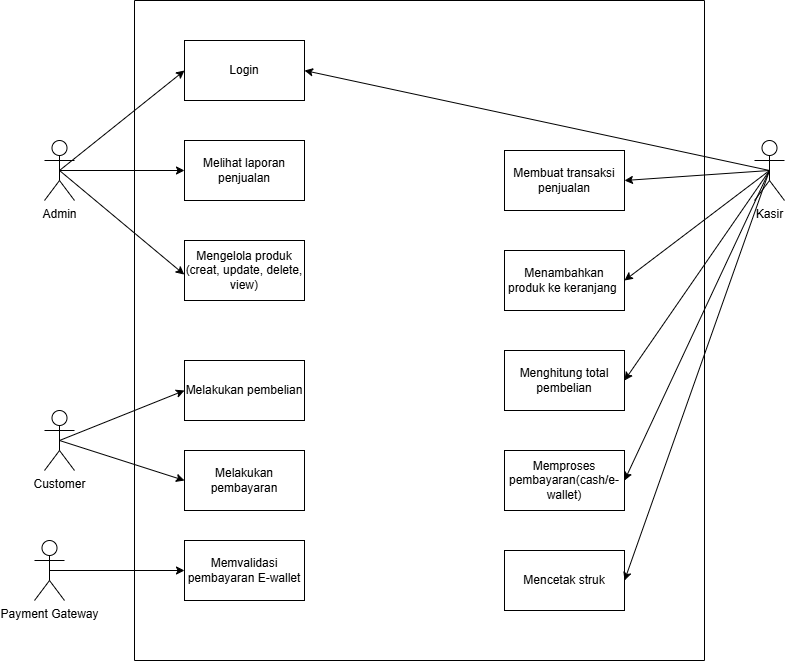

The diagram above was exported from draw.io. Its source (the exported page's mxGraphModel, read from the mxfile embedded in the PNG):
<mxGraphModel dx="1367" dy="688" grid="1" gridSize="10" guides="1" tooltips="1" connect="1" arrows="1" fold="1" page="1" pageScale="1" pageWidth="850" pageHeight="1100" math="0" shadow="0">
  <root>
    <mxCell id="0" />
    <mxCell id="1" parent="0" />
    <mxCell id="qF9JnsMIISQBr048Yy6v-1" value="Login" style="rounded=0;whiteSpace=wrap;html=1;" vertex="1" parent="1">
      <mxGeometry x="190" y="110" width="120" height="60" as="geometry" />
    </mxCell>
    <mxCell id="qF9JnsMIISQBr048Yy6v-2" value="Melihat laporan penjualan" style="rounded=0;whiteSpace=wrap;html=1;" vertex="1" parent="1">
      <mxGeometry x="190" y="210" width="120" height="60" as="geometry" />
    </mxCell>
    <mxCell id="qF9JnsMIISQBr048Yy6v-3" value="Mengelola produk&lt;div&gt;(creat, update, delete, view)&lt;/div&gt;" style="rounded=0;whiteSpace=wrap;html=1;" vertex="1" parent="1">
      <mxGeometry x="190" y="310" width="120" height="60" as="geometry" />
    </mxCell>
    <mxCell id="qF9JnsMIISQBr048Yy6v-4" value="Membuat transaksi penjualan" style="rounded=0;whiteSpace=wrap;html=1;" vertex="1" parent="1">
      <mxGeometry x="510" y="220" width="120" height="60" as="geometry" />
    </mxCell>
    <mxCell id="qF9JnsMIISQBr048Yy6v-5" value="Menambahkan produk ke keranjang&lt;span style=&quot;color: rgba(0, 0, 0, 0); font-family: monospace; font-size: 0px; text-align: start; text-wrap-mode: nowrap;&quot;&gt;%3CmxGraphModel%3E%3Croot%3E%3CmxCell%20id%3D%220%22%2F%3E%3CmxCell%20id%3D%221%22%20parent%3D%220%22%2F%3E%3CmxCell%20id%3D%222%22%20value%3D%22Membuat%20transaksi%20penjualan%22%20style%3D%22rounded%3D0%3BwhiteSpace%3Dwrap%3Bhtml%3D1%3B%22%20vertex%3D%221%22%20parent%3D%221%22%3E%3CmxGeometry%20x%3D%22510%22%20y%3D%22110%22%20width%3D%22120%22%20height%3D%2260%22%20as%3D%22geometry%22%2F%3E%3C%2FmxCell%3E%3C%2Froot%3E%3C%2FmxGraphModel%3E&lt;/span&gt;&amp;nbsp;" style="rounded=0;whiteSpace=wrap;html=1;" vertex="1" parent="1">
      <mxGeometry x="510" y="320" width="120" height="60" as="geometry" />
    </mxCell>
    <mxCell id="qF9JnsMIISQBr048Yy6v-6" value="Menghitung total pembelian" style="rounded=0;whiteSpace=wrap;html=1;" vertex="1" parent="1">
      <mxGeometry x="510" y="420" width="120" height="60" as="geometry" />
    </mxCell>
    <mxCell id="qF9JnsMIISQBr048Yy6v-7" value="Memproses pembayaran(cash/e-wallet)" style="rounded=0;whiteSpace=wrap;html=1;" vertex="1" parent="1">
      <mxGeometry x="510" y="520" width="120" height="60" as="geometry" />
    </mxCell>
    <mxCell id="qF9JnsMIISQBr048Yy6v-8" value="Mencetak struk" style="rounded=0;whiteSpace=wrap;html=1;" vertex="1" parent="1">
      <mxGeometry x="510" y="620" width="120" height="60" as="geometry" />
    </mxCell>
    <mxCell id="qF9JnsMIISQBr048Yy6v-9" value="Melakukan pembelian" style="rounded=0;whiteSpace=wrap;html=1;" vertex="1" parent="1">
      <mxGeometry x="190" y="430" width="120" height="60" as="geometry" />
    </mxCell>
    <mxCell id="qF9JnsMIISQBr048Yy6v-10" value="Melakukan pembayaran" style="rounded=0;whiteSpace=wrap;html=1;" vertex="1" parent="1">
      <mxGeometry x="190" y="520" width="120" height="60" as="geometry" />
    </mxCell>
    <mxCell id="qF9JnsMIISQBr048Yy6v-11" value="Memvalidasi pembayaran E-wallet" style="rounded=0;whiteSpace=wrap;html=1;" vertex="1" parent="1">
      <mxGeometry x="190" y="610" width="120" height="60" as="geometry" />
    </mxCell>
    <mxCell id="qF9JnsMIISQBr048Yy6v-12" value="Payment Gateway" style="shape=umlActor;verticalLabelPosition=bottom;verticalAlign=top;html=1;outlineConnect=0;" vertex="1" parent="1">
      <mxGeometry x="40" y="610" width="30" height="60" as="geometry" />
    </mxCell>
    <mxCell id="qF9JnsMIISQBr048Yy6v-13" value="" style="endArrow=classic;html=1;rounded=0;exitX=0.5;exitY=0.5;exitDx=0;exitDy=0;exitPerimeter=0;entryX=0;entryY=0.5;entryDx=0;entryDy=0;" edge="1" parent="1" source="qF9JnsMIISQBr048Yy6v-12" target="qF9JnsMIISQBr048Yy6v-11">
      <mxGeometry width="50" height="50" relative="1" as="geometry">
        <mxPoint x="130" y="640" as="sourcePoint" />
        <mxPoint x="180" y="590" as="targetPoint" />
      </mxGeometry>
    </mxCell>
    <mxCell id="qF9JnsMIISQBr048Yy6v-14" value="Customer" style="shape=umlActor;verticalLabelPosition=bottom;verticalAlign=top;html=1;outlineConnect=0;" vertex="1" parent="1">
      <mxGeometry x="50" y="480" width="30" height="60" as="geometry" />
    </mxCell>
    <mxCell id="qF9JnsMIISQBr048Yy6v-17" value="" style="endArrow=classic;html=1;rounded=0;exitX=0.5;exitY=0.5;exitDx=0;exitDy=0;exitPerimeter=0;entryX=0;entryY=0.5;entryDx=0;entryDy=0;" edge="1" parent="1" source="qF9JnsMIISQBr048Yy6v-14" target="qF9JnsMIISQBr048Yy6v-9">
      <mxGeometry width="50" height="50" relative="1" as="geometry">
        <mxPoint x="150" y="530" as="sourcePoint" />
        <mxPoint x="200" y="480" as="targetPoint" />
      </mxGeometry>
    </mxCell>
    <mxCell id="qF9JnsMIISQBr048Yy6v-18" value="" style="endArrow=classic;html=1;rounded=0;exitX=0.5;exitY=0.5;exitDx=0;exitDy=0;exitPerimeter=0;entryX=0;entryY=0.5;entryDx=0;entryDy=0;" edge="1" parent="1" source="qF9JnsMIISQBr048Yy6v-14" target="qF9JnsMIISQBr048Yy6v-10">
      <mxGeometry width="50" height="50" relative="1" as="geometry">
        <mxPoint x="75" y="510" as="sourcePoint" />
        <mxPoint x="200" y="470" as="targetPoint" />
      </mxGeometry>
    </mxCell>
    <mxCell id="qF9JnsMIISQBr048Yy6v-19" value="Admin" style="shape=umlActor;verticalLabelPosition=bottom;verticalAlign=top;html=1;outlineConnect=0;" vertex="1" parent="1">
      <mxGeometry x="50" y="210" width="30" height="60" as="geometry" />
    </mxCell>
    <mxCell id="qF9JnsMIISQBr048Yy6v-22" value="" style="endArrow=classic;html=1;rounded=0;exitX=0.5;exitY=0.5;exitDx=0;exitDy=0;exitPerimeter=0;entryX=0;entryY=0.5;entryDx=0;entryDy=0;" edge="1" parent="1" source="qF9JnsMIISQBr048Yy6v-19" target="qF9JnsMIISQBr048Yy6v-1">
      <mxGeometry width="50" height="50" relative="1" as="geometry">
        <mxPoint x="140" y="230" as="sourcePoint" />
        <mxPoint x="190" y="180" as="targetPoint" />
      </mxGeometry>
    </mxCell>
    <mxCell id="qF9JnsMIISQBr048Yy6v-23" value="" style="endArrow=classic;html=1;rounded=0;entryX=0;entryY=0.5;entryDx=0;entryDy=0;exitX=0.5;exitY=0.5;exitDx=0;exitDy=0;exitPerimeter=0;" edge="1" parent="1" source="qF9JnsMIISQBr048Yy6v-19" target="qF9JnsMIISQBr048Yy6v-2">
      <mxGeometry width="50" height="50" relative="1" as="geometry">
        <mxPoint x="110" y="330" as="sourcePoint" />
        <mxPoint x="235" y="230" as="targetPoint" />
      </mxGeometry>
    </mxCell>
    <mxCell id="qF9JnsMIISQBr048Yy6v-24" value="" style="endArrow=classic;html=1;rounded=0;exitX=0.5;exitY=0.5;exitDx=0;exitDy=0;exitPerimeter=0;entryX=-0.002;entryY=0.568;entryDx=0;entryDy=0;entryPerimeter=0;" edge="1" parent="1" source="qF9JnsMIISQBr048Yy6v-19" target="qF9JnsMIISQBr048Yy6v-3">
      <mxGeometry width="50" height="50" relative="1" as="geometry">
        <mxPoint x="140" y="370" as="sourcePoint" />
        <mxPoint x="265" y="270" as="targetPoint" />
      </mxGeometry>
    </mxCell>
    <mxCell id="qF9JnsMIISQBr048Yy6v-25" value="Kasir" style="shape=umlActor;verticalLabelPosition=bottom;verticalAlign=top;html=1;outlineConnect=0;" vertex="1" parent="1">
      <mxGeometry x="760" y="210" width="30" height="60" as="geometry" />
    </mxCell>
    <mxCell id="qF9JnsMIISQBr048Yy6v-26" value="" style="endArrow=classic;html=1;rounded=0;exitX=0.5;exitY=0.5;exitDx=0;exitDy=0;exitPerimeter=0;entryX=1;entryY=0.5;entryDx=0;entryDy=0;" edge="1" parent="1" source="qF9JnsMIISQBr048Yy6v-25" target="qF9JnsMIISQBr048Yy6v-1">
      <mxGeometry width="50" height="50" relative="1" as="geometry">
        <mxPoint x="570" y="450" as="sourcePoint" />
        <mxPoint x="620" y="400" as="targetPoint" />
      </mxGeometry>
    </mxCell>
    <mxCell id="qF9JnsMIISQBr048Yy6v-27" value="" style="endArrow=classic;html=1;rounded=0;exitX=0.5;exitY=0.5;exitDx=0;exitDy=0;exitPerimeter=0;entryX=1;entryY=0.5;entryDx=0;entryDy=0;" edge="1" parent="1" source="qF9JnsMIISQBr048Yy6v-25" target="qF9JnsMIISQBr048Yy6v-4">
      <mxGeometry width="50" height="50" relative="1" as="geometry">
        <mxPoint x="570" y="450" as="sourcePoint" />
        <mxPoint x="620" y="400" as="targetPoint" />
      </mxGeometry>
    </mxCell>
    <mxCell id="qF9JnsMIISQBr048Yy6v-28" value="" style="endArrow=classic;html=1;rounded=0;exitX=0.5;exitY=0.5;exitDx=0;exitDy=0;exitPerimeter=0;entryX=1;entryY=0.5;entryDx=0;entryDy=0;" edge="1" parent="1" source="qF9JnsMIISQBr048Yy6v-25" target="qF9JnsMIISQBr048Yy6v-5">
      <mxGeometry width="50" height="50" relative="1" as="geometry">
        <mxPoint x="905" y="320" as="sourcePoint" />
        <mxPoint x="760" y="330" as="targetPoint" />
      </mxGeometry>
    </mxCell>
    <mxCell id="qF9JnsMIISQBr048Yy6v-29" value="" style="endArrow=classic;html=1;rounded=0;exitX=0.5;exitY=0.5;exitDx=0;exitDy=0;exitPerimeter=0;entryX=1;entryY=0.5;entryDx=0;entryDy=0;" edge="1" parent="1" source="qF9JnsMIISQBr048Yy6v-25" target="qF9JnsMIISQBr048Yy6v-6">
      <mxGeometry width="50" height="50" relative="1" as="geometry">
        <mxPoint x="835" y="420" as="sourcePoint" />
        <mxPoint x="690" y="430" as="targetPoint" />
      </mxGeometry>
    </mxCell>
    <mxCell id="qF9JnsMIISQBr048Yy6v-30" value="" style="endArrow=classic;html=1;rounded=0;exitX=0.5;exitY=0.5;exitDx=0;exitDy=0;exitPerimeter=0;entryX=1;entryY=0.5;entryDx=0;entryDy=0;" edge="1" parent="1" source="qF9JnsMIISQBr048Yy6v-25" target="qF9JnsMIISQBr048Yy6v-7">
      <mxGeometry width="50" height="50" relative="1" as="geometry">
        <mxPoint x="825" y="500" as="sourcePoint" />
        <mxPoint x="680" y="510" as="targetPoint" />
      </mxGeometry>
    </mxCell>
    <mxCell id="qF9JnsMIISQBr048Yy6v-31" value="" style="endArrow=classic;html=1;rounded=0;exitX=0.5;exitY=0.5;exitDx=0;exitDy=0;exitPerimeter=0;entryX=1;entryY=0.5;entryDx=0;entryDy=0;" edge="1" parent="1" source="qF9JnsMIISQBr048Yy6v-25" target="qF9JnsMIISQBr048Yy6v-8">
      <mxGeometry width="50" height="50" relative="1" as="geometry">
        <mxPoint x="865" y="570" as="sourcePoint" />
        <mxPoint x="720" y="580" as="targetPoint" />
      </mxGeometry>
    </mxCell>
    <mxCell id="qF9JnsMIISQBr048Yy6v-32" value="" style="endArrow=none;html=1;rounded=0;" edge="1" parent="1">
      <mxGeometry width="50" height="50" relative="1" as="geometry">
        <mxPoint x="140" y="730" as="sourcePoint" />
        <mxPoint x="140" y="70" as="targetPoint" />
      </mxGeometry>
    </mxCell>
    <mxCell id="qF9JnsMIISQBr048Yy6v-33" value="" style="endArrow=none;html=1;rounded=0;" edge="1" parent="1">
      <mxGeometry width="50" height="50" relative="1" as="geometry">
        <mxPoint x="140" y="730" as="sourcePoint" />
        <mxPoint x="710" y="730" as="targetPoint" />
      </mxGeometry>
    </mxCell>
    <mxCell id="qF9JnsMIISQBr048Yy6v-34" value="" style="endArrow=none;html=1;rounded=0;" edge="1" parent="1">
      <mxGeometry width="50" height="50" relative="1" as="geometry">
        <mxPoint x="710" y="730" as="sourcePoint" />
        <mxPoint x="710" y="70" as="targetPoint" />
      </mxGeometry>
    </mxCell>
    <mxCell id="qF9JnsMIISQBr048Yy6v-35" value="" style="endArrow=none;html=1;rounded=0;" edge="1" parent="1">
      <mxGeometry width="50" height="50" relative="1" as="geometry">
        <mxPoint x="140" y="70" as="sourcePoint" />
        <mxPoint x="710" y="70" as="targetPoint" />
      </mxGeometry>
    </mxCell>
  </root>
</mxGraphModel>